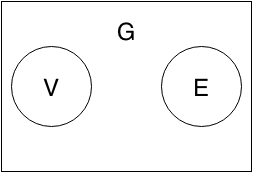

The diagram above was exported from draw.io. Its source (the exported page's mxGraphModel, read from the mxfile embedded in the PNG):
<mxGraphModel dx="660" dy="563" grid="1" gridSize="10" guides="1" tooltips="1" connect="1" fold="1" page="1" pageScale="1" pageWidth="826" pageHeight="1169" background="none" math="0">
  <root>
    <mxCell id="72ffcd420cb94fbf-0" />
    <mxCell id="72ffcd420cb94fbf-1" parent="72ffcd420cb94fbf-0" />
    <mxCell id="72ffcd420cb94fbf-2" value="G&lt;br&gt;&lt;br&gt;&lt;br&gt;&lt;br&gt;&lt;br&gt;" style="whiteSpace=wrap;html=1;strokeColor=#000000;fillColor=none;gradientColor=none;fontSize=24;" vertex="1" parent="72ffcd420cb94fbf-1">
      <mxGeometry x="190" y="65" width="250" height="170" as="geometry" />
    </mxCell>
    <mxCell id="72ffcd420cb94fbf-3" value="V" style="ellipse;whiteSpace=wrap;html=1;strokeColor=#000000;fillColor=none;gradientColor=none;fontSize=24;" vertex="1" parent="72ffcd420cb94fbf-1">
      <mxGeometry x="200" y="110" width="80" height="80" as="geometry" />
    </mxCell>
    <mxCell id="72ffcd420cb94fbf-4" style="edgeStyle=none;rounded=0;html=1;exitX=1;exitY=0.5;entryX=1;entryY=0.5;startArrow=none;startFill=0;endArrow=classic;endFill=1;strokeColor=#000000;strokeWidth=1;fontSize=24;fontColor=#FFFFFF;" edge="1" parent="72ffcd420cb94fbf-1" source="72ffcd420cb94fbf-3" target="72ffcd420cb94fbf-3">
      <mxGeometry relative="1" as="geometry" />
    </mxCell>
    <mxCell id="72ffcd420cb94fbf-5" value="E" style="ellipse;whiteSpace=wrap;html=1;strokeColor=#000000;fillColor=none;gradientColor=none;fontSize=24;" vertex="1" parent="72ffcd420cb94fbf-1">
      <mxGeometry x="350" y="110" width="80" height="80" as="geometry" />
    </mxCell>
  </root>
</mxGraphModel>